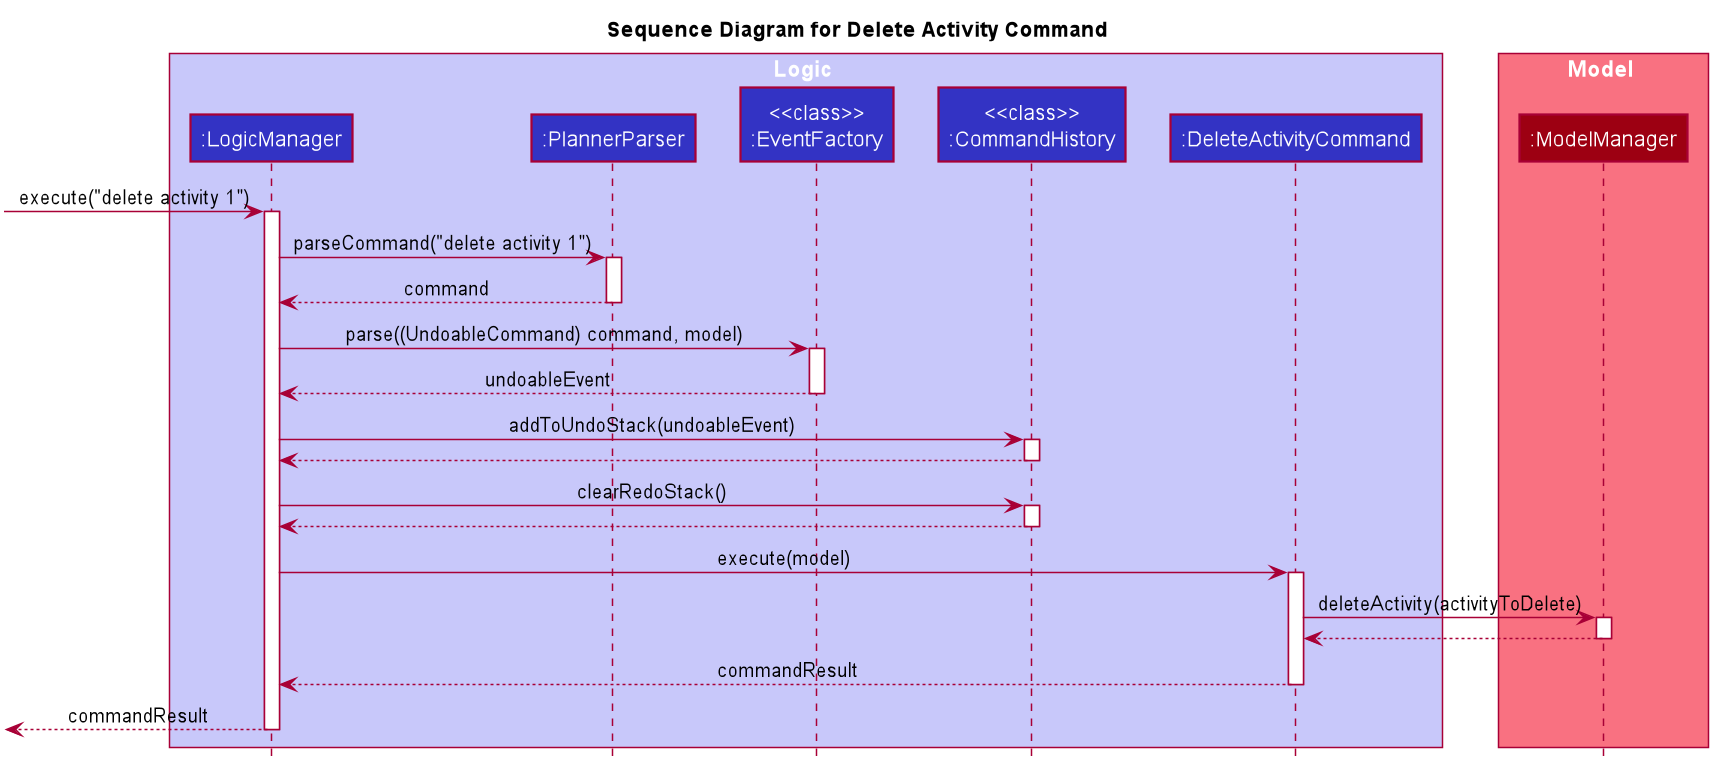

The diagram above was rendered by PlantUML. Its source (embedded in the PNG):
@startuml








skinparam BackgroundColor #FFFFFFF

skinparam Shadowing false

skinparam Class {
    FontColor #FFFFFF
    BorderThickness 1
    BorderColor #FFFFFF
    StereotypeFontColor #FFFFFF
    FontName Arial
}

skinparam Actor {
    BorderColor #000000
    Color #000000
    FontName Arial
}

skinparam Sequence {
    MessageAlign center
    BoxFontSize 15
    BoxPadding 0
    BoxFontColor #FFFFFF
    FontName Arial
}

skinparam Participant {
    FontColor #FFFFFFF
    Padding 20
}

skinparam MinClassWidth 50
skinparam ParticipantPadding 10
skinparam Shadowing false
skinparam DefaultTextAlignment center
skinparam packageStyle Rectangle

hide footbox
hide members
hide circle
title Sequence Diagram for Delete Activity Command

box Logic #C8C8FA
participant ":LogicManager" as LogicManager #3333C4
participant ":PlannerParser" as PlannerParser #3333C4
participant "<<class>>\n:EventFactory" as EventFactory #3333C4
participant "<<class>>\n:CommandHistory" as CommandHistory #3333C4
participant ":DeleteActivityCommand" as DeleteActivityCommand #3333C4
end box

box Model #F97181
participant ":ModelManager" as ModelManager #9D0012
end box

[-> LogicManager : execute("delete activity 1")
activate LogicManager

LogicManager -> PlannerParser : parseCommand("delete activity 1")
activate PlannerParser

PlannerParser --> LogicManager : command
deactivate PlannerParser

LogicManager -> EventFactory : parse((UndoableCommand) command, model)
activate EventFactory

EventFactory --> LogicManager : undoableEvent
deactivate EventFactory

LogicManager -> CommandHistory : addToUndoStack(undoableEvent)
activate CommandHistory
CommandHistory --> LogicManager
deactivate CommandHistory

LogicManager -> CommandHistory : clearRedoStack()
activate CommandHistory
CommandHistory --> LogicManager
deactivate CommandHistory

LogicManager -> DeleteActivityCommand : execute(model)
activate DeleteActivityCommand

DeleteActivityCommand -> ModelManager : deleteActivity(activityToDelete)
activate ModelManager
ModelManager --> DeleteActivityCommand
deactivate ModelManager

DeleteActivityCommand --> LogicManager : commandResult
deactivate DeleteActivityCommand

[<--LogicManager : commandResult
deactivate LogicManager
@enduml